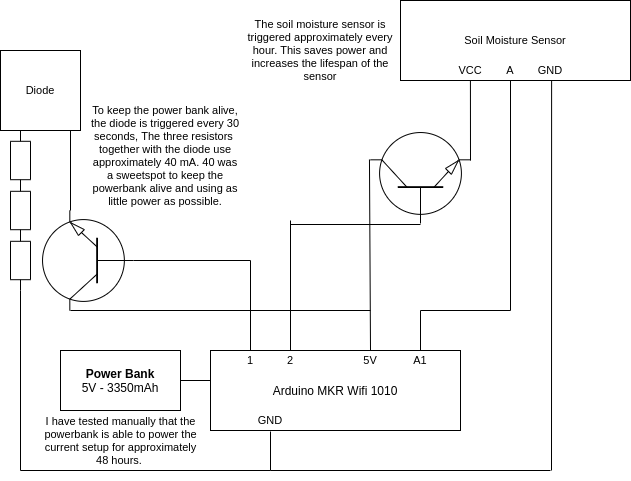

The diagram above was exported from draw.io. Its source (the exported page's mxGraphModel, read from the mxfile embedded in the PNG):
<mxGraphModel dx="1137" dy="637" grid="1" gridSize="10" guides="1" tooltips="1" connect="1" arrows="1" fold="1" page="1" pageScale="1" pageWidth="1100" pageHeight="850" background="#ffffff" math="0" shadow="0">
  <root>
    <mxCell id="0" />
    <mxCell id="1" parent="0" />
    <mxCell id="0clPjVwHCtUgdM3qkx7o-2" value="&lt;b&gt;Power Bank&lt;br&gt;&lt;/b&gt;5V - 3350mAh" style="rounded=0;whiteSpace=wrap;html=1;" vertex="1" parent="1">
      <mxGeometry x="430" y="600" width="120" height="60" as="geometry" />
    </mxCell>
    <mxCell id="0clPjVwHCtUgdM3qkx7o-3" value="" style="endArrow=none;html=1;" edge="1" parent="1">
      <mxGeometry width="50" height="50" relative="1" as="geometry">
        <mxPoint x="550" y="630" as="sourcePoint" />
        <mxPoint x="580" y="630" as="targetPoint" />
      </mxGeometry>
    </mxCell>
    <mxCell id="0clPjVwHCtUgdM3qkx7o-4" value="Arduino MKR Wifi 1010" style="rounded=0;whiteSpace=wrap;html=1;" vertex="1" parent="1">
      <mxGeometry x="580" y="600" width="250" height="80" as="geometry" />
    </mxCell>
    <mxCell id="0clPjVwHCtUgdM3qkx7o-6" value="&lt;font style=&quot;font-size: 11px&quot;&gt;5V&lt;/font&gt;" style="text;html=1;strokeColor=none;fillColor=none;align=center;verticalAlign=middle;whiteSpace=wrap;rounded=0;fontSize=8;" vertex="1" parent="1">
      <mxGeometry x="720" y="600" width="40" height="20" as="geometry" />
    </mxCell>
    <mxCell id="0clPjVwHCtUgdM3qkx7o-7" value="&lt;font style=&quot;font-size: 11px&quot;&gt;GND&lt;/font&gt;" style="text;html=1;strokeColor=none;fillColor=none;align=center;verticalAlign=middle;whiteSpace=wrap;rounded=0;fontSize=8;" vertex="1" parent="1">
      <mxGeometry x="620" y="660" width="40" height="20" as="geometry" />
    </mxCell>
    <mxCell id="0clPjVwHCtUgdM3qkx7o-8" value="&lt;font style=&quot;font-size: 11px&quot;&gt;1&lt;/font&gt;" style="text;html=1;strokeColor=none;fillColor=none;align=center;verticalAlign=middle;whiteSpace=wrap;rounded=0;fontSize=8;" vertex="1" parent="1">
      <mxGeometry x="600" y="600" width="40" height="20" as="geometry" />
    </mxCell>
    <mxCell id="0clPjVwHCtUgdM3qkx7o-9" value="&lt;font style=&quot;font-size: 11px&quot;&gt;2&lt;/font&gt;" style="text;html=1;strokeColor=none;fillColor=none;align=center;verticalAlign=middle;whiteSpace=wrap;rounded=0;fontSize=8;" vertex="1" parent="1">
      <mxGeometry x="640" y="600" width="40" height="20" as="geometry" />
    </mxCell>
    <mxCell id="0clPjVwHCtUgdM3qkx7o-10" value="&lt;font style=&quot;font-size: 11px&quot;&gt;A1&lt;/font&gt;" style="text;html=1;strokeColor=none;fillColor=none;align=center;verticalAlign=middle;whiteSpace=wrap;rounded=0;fontSize=8;" vertex="1" parent="1">
      <mxGeometry x="770" y="600" width="40" height="20" as="geometry" />
    </mxCell>
    <mxCell id="0clPjVwHCtUgdM3qkx7o-12" value="&lt;font style=&quot;font-size: 11px&quot;&gt;Soil Moisture Sensor&lt;/font&gt;" style="rounded=0;whiteSpace=wrap;html=1;fontSize=8;" vertex="1" parent="1">
      <mxGeometry x="770" y="250" width="230" height="80" as="geometry" />
    </mxCell>
    <mxCell id="0clPjVwHCtUgdM3qkx7o-14" value="" style="endArrow=none;html=1;strokeColor=#000000;strokeWidth=1;fontSize=8;entryX=0.304;entryY=1;entryDx=0;entryDy=0;entryPerimeter=0;" edge="1" parent="1" target="0clPjVwHCtUgdM3qkx7o-12">
      <mxGeometry width="50" height="50" relative="1" as="geometry">
        <mxPoint x="840" y="410" as="sourcePoint" />
        <mxPoint x="890" y="360" as="targetPoint" />
      </mxGeometry>
    </mxCell>
    <mxCell id="0clPjVwHCtUgdM3qkx7o-15" value="" style="endArrow=none;html=1;strokeColor=#000000;strokeWidth=1;fontSize=8;" edge="1" parent="1">
      <mxGeometry width="50" height="50" relative="1" as="geometry">
        <mxPoint x="880" y="560" as="sourcePoint" />
        <mxPoint x="880" y="330" as="targetPoint" />
      </mxGeometry>
    </mxCell>
    <mxCell id="0clPjVwHCtUgdM3qkx7o-16" value="" style="endArrow=none;html=1;strokeColor=#000000;strokeWidth=1;fontSize=8;entryX=0.657;entryY=1;entryDx=0;entryDy=0;entryPerimeter=0;" edge="1" parent="1" target="0clPjVwHCtUgdM3qkx7o-12">
      <mxGeometry width="50" height="50" relative="1" as="geometry">
        <mxPoint x="921" y="720" as="sourcePoint" />
        <mxPoint x="942" y="359" as="targetPoint" />
      </mxGeometry>
    </mxCell>
    <mxCell id="0clPjVwHCtUgdM3qkx7o-17" value="&lt;font style=&quot;font-size: 11px&quot;&gt;VCC&lt;/font&gt;" style="text;html=1;strokeColor=none;fillColor=none;align=center;verticalAlign=middle;whiteSpace=wrap;rounded=0;fontSize=8;" vertex="1" parent="1">
      <mxGeometry x="820" y="310" width="40" height="20" as="geometry" />
    </mxCell>
    <mxCell id="0clPjVwHCtUgdM3qkx7o-18" value="&lt;font style=&quot;font-size: 11px&quot;&gt;GND&lt;/font&gt;" style="text;html=1;strokeColor=none;fillColor=none;align=center;verticalAlign=middle;whiteSpace=wrap;rounded=0;fontSize=8;" vertex="1" parent="1">
      <mxGeometry x="900" y="310" width="40" height="20" as="geometry" />
    </mxCell>
    <mxCell id="0clPjVwHCtUgdM3qkx7o-19" value="&lt;span style=&quot;font-size: 11px&quot;&gt;A&lt;/span&gt;" style="text;html=1;strokeColor=none;fillColor=none;align=center;verticalAlign=middle;whiteSpace=wrap;rounded=0;fontSize=8;" vertex="1" parent="1">
      <mxGeometry x="860" y="310" width="40" height="20" as="geometry" />
    </mxCell>
    <mxCell id="0clPjVwHCtUgdM3qkx7o-26" value="" style="endArrow=none;html=1;strokeColor=#000000;strokeWidth=1;fontSize=8;" edge="1" parent="1">
      <mxGeometry width="50" height="50" relative="1" as="geometry">
        <mxPoint x="790" y="560" as="sourcePoint" />
        <mxPoint x="880" y="560" as="targetPoint" />
      </mxGeometry>
    </mxCell>
    <mxCell id="0clPjVwHCtUgdM3qkx7o-27" value="" style="endArrow=none;html=1;strokeColor=#000000;strokeWidth=1;fontSize=8;exitX=0.5;exitY=0;exitDx=0;exitDy=0;" edge="1" parent="1" source="0clPjVwHCtUgdM3qkx7o-10">
      <mxGeometry width="50" height="50" relative="1" as="geometry">
        <mxPoint x="740" y="610" as="sourcePoint" />
        <mxPoint x="790" y="560" as="targetPoint" />
      </mxGeometry>
    </mxCell>
    <mxCell id="0clPjVwHCtUgdM3qkx7o-28" value="" style="endArrow=none;html=1;strokeColor=#000000;strokeWidth=1;fontSize=8;" edge="1" parent="1">
      <mxGeometry width="50" height="50" relative="1" as="geometry">
        <mxPoint x="640" y="720" as="sourcePoint" />
        <mxPoint x="920" y="720" as="targetPoint" />
      </mxGeometry>
    </mxCell>
    <mxCell id="0clPjVwHCtUgdM3qkx7o-31" value="" style="endArrow=none;html=1;strokeColor=#000000;strokeWidth=1;fontSize=8;" edge="1" parent="1">
      <mxGeometry width="50" height="50" relative="1" as="geometry">
        <mxPoint x="640" y="720" as="sourcePoint" />
        <mxPoint x="640" y="681" as="targetPoint" />
      </mxGeometry>
    </mxCell>
    <mxCell id="0clPjVwHCtUgdM3qkx7o-32" value="" style="verticalLabelPosition=bottom;shadow=0;dashed=0;align=center;html=1;verticalAlign=top;shape=mxgraph.electrical.transistors.npn_transistor_1;fontSize=8;direction=north;" vertex="1" parent="1">
      <mxGeometry x="740" y="380" width="100" height="95" as="geometry" />
    </mxCell>
    <mxCell id="0clPjVwHCtUgdM3qkx7o-39" value="" style="endArrow=none;html=1;strokeColor=#000000;strokeWidth=1;fontSize=8;entryX=0.695;entryY=-0.091;entryDx=0;entryDy=0;entryPerimeter=0;" edge="1" parent="1" target="0clPjVwHCtUgdM3qkx7o-32">
      <mxGeometry width="50" height="50" relative="1" as="geometry">
        <mxPoint x="740" y="600" as="sourcePoint" />
        <mxPoint x="740" y="420" as="targetPoint" />
      </mxGeometry>
    </mxCell>
    <mxCell id="0clPjVwHCtUgdM3qkx7o-40" value="" style="endArrow=none;html=1;strokeColor=#000000;strokeWidth=1;fontSize=8;" edge="1" parent="1">
      <mxGeometry width="50" height="50" relative="1" as="geometry">
        <mxPoint x="660" y="474" as="sourcePoint" />
        <mxPoint x="790" y="474" as="targetPoint" />
      </mxGeometry>
    </mxCell>
    <mxCell id="0clPjVwHCtUgdM3qkx7o-41" value="" style="endArrow=none;html=1;strokeColor=#000000;strokeWidth=1;fontSize=8;" edge="1" parent="1">
      <mxGeometry width="50" height="50" relative="1" as="geometry">
        <mxPoint x="660" y="600" as="sourcePoint" />
        <mxPoint x="660" y="470" as="targetPoint" />
      </mxGeometry>
    </mxCell>
    <mxCell id="0clPjVwHCtUgdM3qkx7o-42" value="&lt;font style=&quot;font-size: 11px&quot;&gt;Diode&lt;/font&gt;" style="whiteSpace=wrap;html=1;aspect=fixed;fontSize=8;" vertex="1" parent="1">
      <mxGeometry x="370" y="300" width="80" height="80" as="geometry" />
    </mxCell>
    <mxCell id="0clPjVwHCtUgdM3qkx7o-45" value="" style="verticalLabelPosition=bottom;shadow=0;dashed=0;align=center;html=1;verticalAlign=top;shape=mxgraph.electrical.transistors.npn_transistor_1;fontSize=8;direction=west;" vertex="1" parent="1">
      <mxGeometry x="410" y="460" width="95" height="100" as="geometry" />
    </mxCell>
    <mxCell id="0clPjVwHCtUgdM3qkx7o-46" value="" style="endArrow=none;html=1;strokeColor=#000000;strokeWidth=1;fontSize=8;" edge="1" parent="1">
      <mxGeometry width="50" height="50" relative="1" as="geometry">
        <mxPoint x="440" y="560" as="sourcePoint" />
        <mxPoint x="740" y="560" as="targetPoint" />
      </mxGeometry>
    </mxCell>
    <mxCell id="0clPjVwHCtUgdM3qkx7o-48" value="" style="endArrow=none;html=1;strokeColor=#000000;strokeWidth=1;fontSize=8;exitX=0;exitY=0.5;exitDx=0;exitDy=0;exitPerimeter=0;" edge="1" parent="1" source="0clPjVwHCtUgdM3qkx7o-45">
      <mxGeometry width="50" height="50" relative="1" as="geometry">
        <mxPoint x="510" y="509.58" as="sourcePoint" />
        <mxPoint x="620" y="510" as="targetPoint" />
      </mxGeometry>
    </mxCell>
    <mxCell id="0clPjVwHCtUgdM3qkx7o-49" value="" style="endArrow=none;html=1;strokeColor=#000000;strokeWidth=1;fontSize=8;" edge="1" parent="1">
      <mxGeometry width="50" height="50" relative="1" as="geometry">
        <mxPoint x="620" y="600" as="sourcePoint" />
        <mxPoint x="620" y="510" as="targetPoint" />
      </mxGeometry>
    </mxCell>
    <mxCell id="0clPjVwHCtUgdM3qkx7o-50" value="" style="pointerEvents=1;verticalLabelPosition=bottom;shadow=0;dashed=0;align=center;html=1;verticalAlign=top;shape=mxgraph.electrical.resistors.resistor_1;fontSize=8;direction=south;" vertex="1" parent="1">
      <mxGeometry x="380" y="430" width="20" height="60" as="geometry" />
    </mxCell>
    <mxCell id="0clPjVwHCtUgdM3qkx7o-55" value="" style="pointerEvents=1;verticalLabelPosition=bottom;shadow=0;dashed=0;align=center;html=1;verticalAlign=top;shape=mxgraph.electrical.resistors.resistor_1;fontSize=8;direction=south;" vertex="1" parent="1">
      <mxGeometry x="380" y="480" width="20" height="60" as="geometry" />
    </mxCell>
    <mxCell id="0clPjVwHCtUgdM3qkx7o-56" value="" style="pointerEvents=1;verticalLabelPosition=bottom;shadow=0;dashed=0;align=center;html=1;verticalAlign=top;shape=mxgraph.electrical.resistors.resistor_1;fontSize=8;direction=south;" vertex="1" parent="1">
      <mxGeometry x="380" y="380" width="20" height="60" as="geometry" />
    </mxCell>
    <mxCell id="0clPjVwHCtUgdM3qkx7o-57" value="" style="endArrow=none;html=1;strokeColor=#000000;strokeWidth=1;fontSize=8;" edge="1" parent="1">
      <mxGeometry width="50" height="50" relative="1" as="geometry">
        <mxPoint x="440" y="460" as="sourcePoint" />
        <mxPoint x="440" y="380" as="targetPoint" />
      </mxGeometry>
    </mxCell>
    <mxCell id="0clPjVwHCtUgdM3qkx7o-58" value="" style="endArrow=none;html=1;strokeColor=#000000;strokeWidth=1;fontSize=8;" edge="1" parent="1">
      <mxGeometry width="50" height="50" relative="1" as="geometry">
        <mxPoint x="390" y="720" as="sourcePoint" />
        <mxPoint x="640" y="720" as="targetPoint" />
      </mxGeometry>
    </mxCell>
    <mxCell id="0clPjVwHCtUgdM3qkx7o-59" value="" style="endArrow=none;html=1;strokeColor=#000000;strokeWidth=1;fontSize=8;entryX=1;entryY=0.5;entryDx=0;entryDy=0;entryPerimeter=0;" edge="1" parent="1" target="0clPjVwHCtUgdM3qkx7o-55">
      <mxGeometry width="50" height="50" relative="1" as="geometry">
        <mxPoint x="390" y="720" as="sourcePoint" />
        <mxPoint x="440" y="670" as="targetPoint" />
      </mxGeometry>
    </mxCell>
    <mxCell id="0clPjVwHCtUgdM3qkx7o-64" value="&lt;font style=&quot;font-size: 11px&quot;&gt;To keep the power bank alive, the diode is triggered every 30 seconds, The three resistors&amp;nbsp; together with the diode use approximately 40 mA. 40 was a sweetspot to keep the powerbank alive and using as little power as possible.&lt;/font&gt;" style="text;html=1;strokeColor=none;fillColor=none;align=center;verticalAlign=middle;whiteSpace=wrap;rounded=0;fontSize=8;" vertex="1" parent="1">
      <mxGeometry x="460" y="340" width="150" height="130" as="geometry" />
    </mxCell>
    <mxCell id="0clPjVwHCtUgdM3qkx7o-65" value="&lt;font style=&quot;font-size: 11px&quot;&gt;The soil moisture sensor is triggered approximately every hour. This saves power and increases the lifespan of the sensor&lt;/font&gt;" style="text;html=1;strokeColor=none;fillColor=none;align=center;verticalAlign=middle;whiteSpace=wrap;rounded=0;fontSize=8;" vertex="1" parent="1">
      <mxGeometry x="610" y="270" width="160" height="60" as="geometry" />
    </mxCell>
    <mxCell id="0clPjVwHCtUgdM3qkx7o-68" value="&lt;font style=&quot;font-size: 11px&quot;&gt;I have tested manually that the powerbank is able to power the current setup for approximately 48 hours.&amp;nbsp;&lt;/font&gt;" style="text;html=1;strokeColor=none;fillColor=none;align=center;verticalAlign=middle;whiteSpace=wrap;rounded=0;fontSize=8;" vertex="1" parent="1">
      <mxGeometry x="407.5" y="650" width="165" height="80" as="geometry" />
    </mxCell>
  </root>
</mxGraphModel>